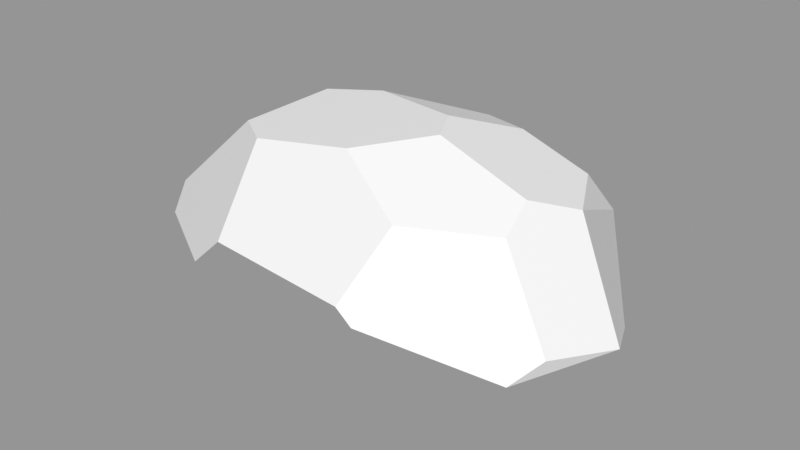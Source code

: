 # Source: Rock_Round_l_2C_08.blend  (saved by Blender 3.0.42; exported with 4.5.12 LTS)
import bpy
from mathutils import Matrix  # noqa: F401  (used for matrix-valued properties, if any)

bpy.ops.wm.read_factory_settings(use_empty=True)
scene = bpy.context.scene
scene.name = 'Scene'

# ---- images (referenced by path relative to the original .blend; pixels are not part of the script)
import os
ASSET_DIR = os.environ.get("B2B_ASSET_DIR", "")  # directory of the original .blend (textures are referenced by path, not embedded)
HERE = os.path.dirname(os.path.abspath(__file__))  # packed textures are extracted next to this script under _unpacked/

def load_image(name, relpath, width, height, colorspace="sRGB"):
    """Load a texture the original file referenced (path relative to the .blend, or extracted next to this script)."""
    p = next((c for c in (os.path.join(HERE, relpath), os.path.join(ASSET_DIR, relpath)) if relpath and os.path.exists(c)), "")
    if p:
        img = bpy.data.images.load(p, check_existing=True)
        img.name = name
    else:  # same state as the original file: an image datablock whose file is absent (Cycles renders it pink)
        img = bpy.data.images.new(name, width, height)
        img.source = "FILE"
        img.filepath = "//" + (relpath or name)
    img.colorspace_settings.name = colorspace
    return img
img_rocks_texture_atlas_1024x1024_png = load_image('Rocks_Texture_Atlas_1024x1024.png', 'Rocks_Texture_Atlas_1024x1024.png', 1024, 1024, 'sRGB')

# ---- materials (node trees are filled in below, after node groups)
mat_rocks_061 = bpy.data.materials.new('Rocks.061')
mat_rocks_061.use_transparent_shadow = False
mat_rocks_061.diffuse_color = (1.0, 1.0, 1.0, 1.0)
mat_rocks_061.roughness = 0.69
mat_rocks_061.specular_intensity = 0.0
mat_material_055 = bpy.data.materials.new('Material.055')
mat_material_055.use_transparent_shadow = False
mat_material_055.roughness = 0.5

# ---- material node trees
mat_rocks_061.use_nodes = True; mat_rocks_061.node_tree.nodes.clear()
_N = mat_rocks_061.node_tree.nodes; _L = mat_rocks_061.node_tree.links
n0 = _N.new('ShaderNodeBsdfPrincipled'); n0.name = 'Principled BSDF'; n0.location = (10, 300)
n0.distribution = 'GGX'
n0.subsurface_method = 'RANDOM_WALK_SKIN'
n0.inputs[2].default_value = 0.69
n0.inputs[3].default_value = 1.45
n0.inputs[4].default_value = 0.0
n0.inputs[13].default_value = 0.0
n1 = _N.new('ShaderNodeOutputMaterial'); n1.name = 'Material Output'; n1.location = (300, 300)
n2 = _N.new('ShaderNodeNormalMap'); n2.name = 'Normal Map'; n2.location = (-300, -300)
n2.label = 'Normal/Map'
n3 = _N.new('ShaderNodeTexImage'); n3.name = 'Image Texture'; n3.location = (-300, 600)
n3.image = img_rocks_texture_atlas_1024x1024_png
_L.new(n0.outputs[0], n1.inputs[0])
_L.new(n2.outputs[0], n0.inputs[5])
_L.new(n3.outputs[0], n0.inputs[0])
n1.is_active_output = True
mat_material_055.use_nodes = True; mat_material_055.node_tree.nodes.clear()
_N = mat_material_055.node_tree.nodes; _L = mat_material_055.node_tree.links
n0 = _N.new('ShaderNodeBsdfPrincipled'); n0.name = 'Principled BSDF'; n0.location = (10, 300)
n0.distribution = 'GGX'
n0.subsurface_method = 'RANDOM_WALK_SKIN'
n0.inputs[3].default_value = 1.45
n0.inputs[27].default_value = (0.0, 0.0, 0.0, 1.0)
n0.inputs[28].default_value = 1.0
n1 = _N.new('ShaderNodeOutputMaterial'); n1.name = 'Material Output'; n1.location = (300, 300)
n2 = _N.new('ShaderNodeNormalMap'); n2.name = 'Normal Map'; n2.location = (-300, -300)
n2.label = 'Normal/Map'
n2.inputs[0].default_value = 0.0
_L.new(n0.outputs[0], n1.inputs[0])
_L.new(n2.outputs[0], n0.inputs[5])
n1.is_active_output = True

# ---- meshes
me_rock_round_l_2c_08_002 = bpy.data.meshes.new('Rock_Round_l_2C_08.002')
me_rock_round_l_2c_08_002.from_pydata([(-0.8561, 0.2105, -1.07), (-1.663, 0.1338, -0.2397), (-1.361, 0.3766, -0.6479), (-1.495, 0.3199, 0.4156), (-0.784, 0.9495, 0.448), (-0.6702, 1.015, -0.1492), (-0.5166, 0.9595, 0.6265), (1.393, 0.07995, 0.7187), (0.4969, 1.102, 0.163), (0.1097, 1.031, 0.523), (0.5973, 0.7707, 0.7024), (1.522, 0.2156, 0.5541), (1.137, 0.7559, 0.4066), (1.11, 0.8893, 0.1814), (1.722, 0.1578, 0.1233), (1.298, 0.7813, -0.09978), (0.08676, 0.5076, -1.104), (1.084, 0.7952, -0.5078), (1.092, 0.4361, -0.847), (0.5537, 0.3231, -1.129), (-0.286, 1.063, -0.2546), (0.364, 1.111, -0.0842), (0.2413, 0.9057, -0.6755), (0.6169, 0.9599, -0.5023), (-1.436, 0.1574, 0.5761), (-0.456, 0.4515, 1.041), (0.5891, 0.2785, 1.04), (0.4766, 0.3709, 1.041), (-0.6872, 0.2368, 1.038), (-0.7131, -0.3592, -1.044), (-1.573, -0.3, -0.1957), (1.313, -0.3307, 0.7016), (1.678, -0.3, -0.01397), (0.6031, -0.3, -1.101), (1.303, -0.3, -0.7534), (-1.378, -0.3, 0.497), (-0.5254, -0.3, 0.9927), (0.5787, -0.3307, 0.9936), (0.239, -0.3592, -1.085), (1.016, -0.4628, -0.05095), (0.4024, -0.5219, -0.08528), (-0.6301, -0.4912, -0.143)], [], [(5, 2, 1), (22, 20, 21, 23), (15, 13, 12), (30, 1, 2, 29), (9, 20, 5, 4), (33, 19, 18, 34), (13, 8, 12), (14, 11, 7), (17, 15, 18), (15, 23, 21, 13), (19, 16, 22), (10, 12, 8, 9), (17, 18, 23), (21, 8, 13), (15, 12, 11, 14), (17, 23, 15), (4, 6, 9), (9, 8, 21), (21, 20, 9), (0, 2, 16), (5, 20, 2), (10, 9, 25, 27), (37, 31, 7, 26), (35, 24, 3), (20, 22, 16, 2), (10, 26, 7, 11), (11, 12, 10), (10, 27, 26), (4, 5, 1, 3), (18, 19, 22, 23), (9, 6, 25), (25, 4, 3, 28), (6, 4, 25), (3, 24, 28), (2, 0, 29), (27, 25, 36), (26, 27, 36, 37), (25, 28, 36), (24, 35, 36, 28), (18, 15, 14, 34), (16, 19, 33, 38), (14, 32, 34), (7, 31, 32, 14), (1, 30, 35, 3), (16, 38, 29, 0), (41, 36, 35, 30), (40, 37, 36, 41), (40, 38, 33, 39), (32, 31, 39), (38, 40, 41, 29), (37, 40, 39, 31), (34, 32, 39, 33), (29, 41, 30)])
me_rock_round_l_2c_08_002.polygons.foreach_set('use_smooth', [True] * 53)
me_rock_round_l_2c_08_002.polygons.foreach_set('material_index', [1, 1, 1, 0, 1, 0, 1, 1, 1, 1, 1, 1, 1, 1, 1, 1, 1, 1, 1, 1, 1, 1, 0, 0, 1, 1, 1, 1, 1, 1, 1, 1, 1, 1, 0, 0, 0, 0, 0, 1, 0, 0, 0, 0, 0, 0, 0, 0, 0, 0, 0, 0, 0])
_k = set([(0, 2), (0, 16), (0, 29), (1, 2), (1, 3), (1, 30), (2, 5), (2, 29), (3, 4), (3, 24), (3, 35), (4, 5), (4, 6), (5, 20), (6, 9), (6, 25), (7, 11), (7, 14), (7, 26), (7, 31), (8, 9), (8, 13), (8, 21), (9, 10), (10, 12), (10, 27), (11, 12), (11, 14), (12, 13), (13, 15), (14, 15), (14, 32), (14, 34), (15, 17), (15, 18), (16, 19), (16, 22), (16, 38), (17, 18), (17, 23), (18, 19), (18, 34), (19, 33), (20, 21), (20, 22), (21, 23), (22, 23), (24, 28), (24, 35), (25, 27), (25, 28), (25, 36), (26, 27), (26, 37), (28, 36), (29, 30), (29, 38), (29, 41), (30, 35), (30, 41), (31, 32), (31, 37), (31, 39), (32, 34), (32, 39), (33, 34), (33, 38), (33, 39), (35, 36), (36, 37), (36, 41), (37, 40), (38, 40), (39, 40), (40, 41)])
me_rock_round_l_2c_08_002.attributes.new('sharp_edge', 'BOOLEAN', 'EDGE').data.foreach_set('value', [ (min(e.vertices), max(e.vertices)) in _k for e in me_rock_round_l_2c_08_002.edges])
_uv = me_rock_round_l_2c_08_002.uv_layers.new(name='UVMap')
_uv.uv.foreach_set('vector', [0.9113, 0.1876, 0.9002, 0.1955, 0.8942, 0.1901, 0.9226, 0.1943, 0.9159, 0.1891, 0.9235, 0.1868, 0.9269, 0.1917, 0.9349, 0.1866, 0.9322, 0.1837, 0.9331, 0.1808, 0.8193, 0.9393, 0.819, 0.9335, 0.8256, 0.9303, 0.835, 0.9403, 0.9205, 0.1797, 0.9159, 0.1891, 0.9113, 0.1876, 0.9101, 0.1806, 0.8521, 0.9415, 0.8525, 0.9334, 0.8605, 0.933, 0.8622, 0.9429, 0.9322, 0.1837, 0.925, 0.1839, 0.9331, 0.1808, 0.8165, 0.9752, 0.8103, 0.9758, 0.8077, 0.9739, 0.9327, 0.1914, 0.9349, 0.1866, 0.9357, 0.1976, 0.9349, 0.1866, 0.9269, 0.1917, 0.9235, 0.1868, 0.9322, 0.1837, 0.9284, 0.2037, 0.9208, 0.2023, 0.9226, 0.1943, 0.9269, 0.1766, 0.9331, 0.1808, 0.925, 0.1839, 0.9205, 0.1797, 0.9327, 0.1914, 0.9357, 0.1976, 0.9269, 0.1917, 0.9235, 0.1868, 0.925, 0.1839, 0.9322, 0.1837, 0.9349, 0.1866, 0.9331, 0.1808, 0.9412, 0.1767, 0.9449, 0.1829, 0.9327, 0.1914, 0.9269, 0.1917, 0.9349, 0.1866, 0.9101, 0.1806, 0.9133, 0.1785, 0.9205, 0.1797, 0.9205, 0.1797, 0.925, 0.1839, 0.9235, 0.1868, 0.9235, 0.1868, 0.9159, 0.1891, 0.9205, 0.1797, 0.9068, 0.2027, 0.9002, 0.1955, 0.9208, 0.2023, 0.9113, 0.1876, 0.9159, 0.1891, 0.9002, 0.1955, 0.9269, 0.1766, 0.9205, 0.1797, 0.9124, 0.1699, 0.9265, 0.1693, 0.7974, 0.967, 0.8076, 0.9684, 0.8077, 0.9739, 0.7962, 0.9748, 0.8102, 0.9412, 0.8082, 0.9355, 0.8099, 0.933, 0.9159, 0.1891, 0.9226, 0.1943, 0.9208, 0.2023, 0.9002, 0.1955, 0.9269, 0.1766, 0.9284, 0.1686, 0.9403, 0.1732, 0.9412, 0.1767, 0.9412, 0.1767, 0.9331, 0.1808, 0.9269, 0.1766, 0.9269, 0.1766, 0.9265, 0.1693, 0.9284, 0.1686, 0.9101, 0.1806, 0.9113, 0.1876, 0.8942, 0.1901, 0.8975, 0.1802, 0.9357, 0.1976, 0.9284, 0.2037, 0.9226, 0.1943, 0.9269, 0.1917, 0.9205, 0.1797, 0.9133, 0.1785, 0.9124, 0.1699, 0.9124, 0.1699, 0.9101, 0.1806, 0.8975, 0.1802, 0.908, 0.1686, 0.9133, 0.1785, 0.9101, 0.1806, 0.9124, 0.1699, 0.8975, 0.1802, 0.8971, 0.1766, 0.908, 0.1686, 0.8256, 0.9303, 0.8341, 0.9327, 0.835, 0.9403, 0.7946, 0.9758, 0.7825, 0.9748, 0.7832, 0.965, 0.7962, 0.9748, 0.7946, 0.9758, 0.7832, 0.965, 0.7974, 0.967, 0.7825, 0.9748, 0.78, 0.9715, 0.7832, 0.965, 0.7692, 0.9676, 0.7708, 0.9618, 0.7832, 0.965, 0.78, 0.9715, 0.9357, 0.1976, 0.9349, 0.1866, 0.9449, 0.1829, 0.9469, 0.1984, 0.8467, 0.9303, 0.8525, 0.9334, 0.8521, 0.9415, 0.8473, 0.9417, 0.8165, 0.9752, 0.818, 0.9691, 0.8288, 0.9685, 0.8077, 0.9739, 0.8076, 0.9684, 0.818, 0.9691, 0.8165, 0.9752, 0.819, 0.9335, 0.8193, 0.9393, 0.8102, 0.9412, 0.8099, 0.933, 0.8467, 0.9303, 0.8473, 0.9417, 0.835, 0.9403, 0.8341, 0.9327, 0.7806, 0.9489, 0.7885, 0.9617, 0.7756, 0.9609, 0.7692, 0.954, 0.7928, 0.9436, 0.8014, 0.9551, 0.7885, 0.9617, 0.7806, 0.9489, 0.7928, 0.9436, 0.785, 0.9328, 0.7892, 0.9303, 0.8001, 0.9403, 0.8081, 0.9367, 0.8081, 0.9473, 0.8001, 0.9403, 0.785, 0.9328, 0.7928, 0.9436, 0.7806, 0.9489, 0.7741, 0.939, 0.8014, 0.9551, 0.7928, 0.9436, 0.8001, 0.9403, 0.8081, 0.9473, 0.7994, 0.9303, 0.8081, 0.9367, 0.8001, 0.9403, 0.7892, 0.9303, 0.7741, 0.939, 0.7806, 0.9489, 0.7692, 0.954])
me_rock_round_l_2c_08_002.materials.append(mat_rocks_061)
me_rock_round_l_2c_08_002.materials.append(mat_material_055)
me_rock_round_l_2c_08_002.use_remesh_fix_poles = True
me_rock_round_l_2c_08_002.use_remesh_preserve_attributes = False
me_rock_round_l_2c_08_002.update()
me_rock_round_l_2c_08_002.normals_split_custom_set([tuple(v) for v in zip(*[iter([-0.6612, 0.749, -0.04333, -0.6612, 0.749, -0.04333, -0.6612, 0.749, -0.04333, 0.01668, 0.9433, -0.3314, 0.01668, 0.9433, -0.3314, 0.01668, 0.9433, -0.3314, 0.01668, 0.9433, -0.3314, 0.7492, 0.6058, 0.2676, 0.7492, 0.6058, 0.2676, 0.7492, 0.6058, 0.2676, -0.6963, -0.2351, -0.6782, -0.6963, -0.2351, -0.6782, -0.6963, -0.2351, -0.6782, -0.6963, -0.2351, -0.6782, -0.09752, 0.9911, 0.09083, -0.09752, 0.9911, 0.09083, -0.09752, 0.9911, 0.09083, -0.09752, 0.9911, 0.09083, 0.4525, 0.007123, -0.8917, 0.4525, 0.007123, -0.8917, 0.4525, 0.007123, -0.8917, 0.4525, 0.007123, -0.8917, 0.2774, 0.841, 0.4644, 0.2774, 0.841, 0.4644, 0.2774, 0.841, 0.4644, 0.8545, -0.2827, 0.4358, 0.8545, -0.2827, 0.4358, 0.8545, -0.2827, 0.4358, 0.8148, 0.407, -0.4129, 0.8148, 0.407, -0.4129, 0.8148, 0.407, -0.4129, 0.3279, 0.9343, -0.14, 0.3279, 0.9343, -0.14, 0.3279, 0.9343, -0.14, 0.3279, 0.9343, -0.14, 0.2284, 0.6711, -0.7053, 0.2284, 0.6711, -0.7053, 0.2284, 0.6711, -0.7053, 0.2774, 0.841, 0.4644, 0.2774, 0.841, 0.4644, 0.2774, 0.841, 0.4644, 0.2774, 0.841, 0.4644, 0.2284, 0.6711, -0.7053, 0.2284, 0.6711, -0.7053, 0.2284, 0.6711, -0.7053, 0.3279, 0.9343, -0.14, 0.3279, 0.9343, -0.14, 0.3279, 0.9343, -0.14, 0.7492, 0.6058, 0.2676, 0.7492, 0.6058, 0.2676, 0.7492, 0.6058, 0.2676, 0.7492, 0.6058, 0.2676, 0.3279, 0.9343, -0.14, 0.3279, 0.9343, -0.14, 0.3279, 0.9343, -0.14, -0.09752, 0.9911, 0.09083, -0.09752, 0.9911, 0.09083, -0.09752, 0.9911, 0.09083, -0.09752, 0.9911, 0.09083, -0.09752, 0.9911, 0.09083, -0.09752, 0.9911, 0.09083, -0.09752, 0.9911, 0.09083, -0.09752, 0.9911, 0.09083, -0.09752, 0.9911, 0.09083, -0.2589, 0.7526, -0.6054, -0.2589, 0.7526, -0.6054, -0.2589, 0.7526, -0.6054, -0.2589, 0.7526, -0.6054, -0.2589, 0.7526, -0.6054, -0.2589, 0.7526, -0.6054, 0.05518, 0.6353, 0.7703, 0.05518, 0.6353, 0.7703, 0.05518, 0.6353, 0.7703, 0.05518, 0.6353, 0.7703, 0.3588, -0.08926, 0.9291, 0.3588, -0.08926, 0.9291, 0.3588, -0.08926, 0.9291, 0.3588, -0.08926, 0.9291, -0.9671, -0.1561, 0.2007, -0.9671, -0.1561, 0.2007, -0.9671, -0.1561, 0.2007, -0.2589, 0.7526, -0.6054, -0.2589, 0.7526, -0.6054, -0.2589, 0.7526, -0.6054, -0.2589, 0.7526, -0.6054, 0.4247, 0.5068, 0.7502, 0.4247, 0.5068, 0.7502, 0.4247, 0.5068, 0.7502, 0.4247, 0.5068, 0.7502, 0.4247, 0.5068, 0.7502, 0.4247, 0.5068, 0.7502, 0.4247, 0.5068, 0.7502, 0.4247, 0.5068, 0.7502, 0.4247, 0.5068, 0.7502, 0.4247, 0.5068, 0.7502, -0.6612, 0.749, -0.04333, -0.6612, 0.749, -0.04333, -0.6612, 0.749, -0.04333, -0.6612, 0.749, -0.04333, 0.2284, 0.6711, -0.7053, 0.2284, 0.6711, -0.7053, 0.2284, 0.6711, -0.7053, 0.2284, 0.6711, -0.7053, 0.05518, 0.6353, 0.7703, 0.05518, 0.6353, 0.7703, 0.05518, 0.6353, 0.7703, -0.4888, 0.5159, 0.7035, -0.4888, 0.5159, 0.7035, -0.4888, 0.5159, 0.7035, -0.4888, 0.5159, 0.7035, -0.4888, 0.5159, 0.7035, -0.4888, 0.5159, 0.7035, -0.4888, 0.5159, 0.7035, -0.4888, 0.5159, 0.7035, -0.4888, 0.5159, 0.7035, -0.4888, 0.5159, 0.7035, -0.6666, -0.2007, -0.7178, -0.6666, -0.2007, -0.7178, -0.6666, -0.2007, -0.7178, -0.005422, -0.06457, 0.9979, -0.00515, -0.06382, 0.9979, -0.006539, -0.06766, 0.9977, -0.006667, -0.06801, 0.9977, -0.005422, -0.06457, 0.9979, -0.006539, -0.06766, 0.9977, -0.006667, -0.06801, 0.9977, 0.05017, -0.06882, 0.9964, 0.05017, -0.06882, 0.9964, 0.05017, -0.06882, 0.9964, -0.4934, -0.2142, 0.843, -0.4934, -0.2142, 0.843, -0.4934, -0.2142, 0.843, -0.4934, -0.2142, 0.843, 0.8391, 0.2845, -0.4638, 0.8391, 0.2845, -0.4638, 0.8391, 0.2845, -0.4638, 0.8391, 0.2845, -0.4638, -0.05395, -0.03899, -0.9978, -0.05395, -0.03899, -0.9978, -0.05395, -0.03899, -0.9978, -0.05395, -0.03899, -0.9978, 0.891, 0.04889, -0.4514, 0.891, 0.04889, -0.4514, 0.891, 0.04889, -0.4514, 0.872, -0.2041, 0.445, 0.872, -0.2041, 0.445, 0.872, -0.2041, 0.445, 0.872, -0.2041, 0.445, -0.9487, -0.1534, 0.2764, -0.9487, -0.1534, 0.2764, -0.9487, -0.1534, 0.2764, -0.9487, -0.1534, 0.2764, -0.03341, -0.03875, -0.9987, -0.03341, -0.03875, -0.9987, -0.03341, -0.03875, -0.9987, -0.03341, -0.03875, -0.9987, -0.143, -0.9817, 0.1261, -0.143, -0.9817, 0.1261, -0.143, -0.9817, 0.1261, -0.143, -0.9817, 0.1261, -0.03308, -0.9842, 0.1742, -0.03308, -0.9842, 0.1742, -0.03308, -0.9842, 0.1742, -0.03308, -0.9842, 0.1742, 0.1215, -0.9744, -0.189, 0.1215, -0.9744, -0.189, 0.1215, -0.9744, -0.189, 0.1215, -0.9744, -0.189, 0.2342, -0.9691, 0.07784, 0.2342, -0.9691, 0.07784, 0.2342, -0.9691, 0.07784, -0.01402, -0.9884, -0.1515, -0.01402, -0.9884, -0.1515, -0.01402, -0.9884, -0.1515, -0.01402, -0.9884, -0.1515, 0.0729, -0.9852, 0.1551, 0.0729, -0.9852, 0.1551, 0.0729, -0.9852, 0.1551, 0.0729, -0.9852, 0.1551, 0.1615, -0.9739, -0.1597, 0.1615, -0.9739, -0.1597, 0.1615, -0.9739, -0.1597, 0.1615, -0.9739, -0.1597, -0.1905, -0.9737, -0.1252, -0.1905, -0.9737, -0.1252, -0.1905, -0.9737, -0.1252])] * 3)])

# ---- objects
ob_rock_round_l_2c_08 = bpy.data.objects.new('Rock_Round_l_2C_08', me_rock_round_l_2c_08_002)

# ---- transforms, parenting, visibility, modifiers, constraints
ob_rock_round_l_2c_08.location = (0.0, 0.0, 0.0)
ob_rock_round_l_2c_08.rotation_euler = (1.571, -0.0, 0.0)
ob_rock_round_l_2c_08.scale = (0.25, 0.25, 0.25)
ob_rock_round_l_2c_08.color = (0.8, 0.8, 0.8, 1.0)

# ---- collection membership
scene.collection.objects.link(ob_rock_round_l_2c_08)

# ---- scene / render settings (as saved in the file)
scene.frame_start = 1; scene.frame_end = 250; scene.frame_set(1)
scene.render.engine = 'BLENDER_EEVEE_NEXT'
scene.cycles.sampling_pattern = 'TABULATED_SOBOL'
scene.cycles.use_light_tree = False
scene.view_settings.view_transform = 'Standard'
bpy.context.view_layer.update()

# ---- added for rendering (the .blend has no active camera and no usable light): camera, sun + grey world if the file has none
cam_auto = bpy.data.cameras.new('AutoCamera')
cam_auto.lens = 50.0
cam_auto.sensor_width = 36.0
cam_auto.clip_end = 1000.0
ob_auto_camera = bpy.data.objects.new('AutoCamera', cam_auto)
scene.collection.objects.link(ob_auto_camera)
ob_auto_camera.location = (1.01124, -1.19366, 0.876738)
ob_auto_camera.rotation_euler = (1.09748, -7.21219e-08, 0.694738)
scene.camera = ob_auto_camera
light_auto_sun = bpy.data.lights.new('AutoSun', 'SUN')
light_auto_sun.energy = 3.0
light_auto_sun.angle = 0.0523599
ob_auto_sun = bpy.data.objects.new('AutoSun', light_auto_sun)
scene.collection.objects.link(ob_auto_sun)
ob_auto_sun.rotation_euler = (0.872665, 0.174533, 0.523599)
if scene.world is None:
    world_auto = bpy.data.worlds.new('AutoWorld')
    world_auto.color = (0.3, 0.3, 0.3)
    scene.world = world_auto
bpy.context.view_layer.update()
